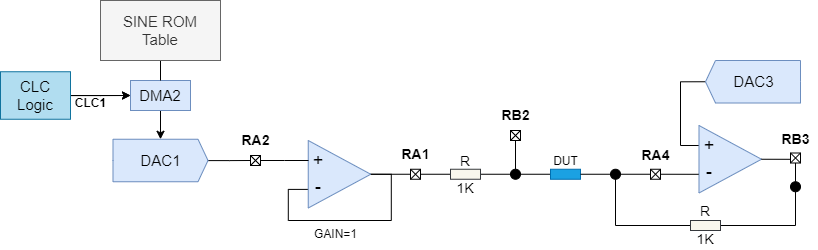

The diagram above was exported from draw.io. Its source (the exported page's mxGraphModel, read from the mxfile embedded in the PNG):
<mxGraphModel dx="1194" dy="750" grid="1" gridSize="10" guides="1" tooltips="1" connect="1" arrows="1" fold="1" page="1" pageScale="1" pageWidth="827" pageHeight="1169" background="none" math="0" shadow="0">
  <root>
    <mxCell id="0" />
    <mxCell id="1" parent="0" />
    <mxCell id="0PNyWPXAr1AmHLEC0chL-35" value="" style="edgeStyle=orthogonalEdgeStyle;rounded=0;orthogonalLoop=1;jettySize=auto;html=1;" parent="1" source="0PNyWPXAr1AmHLEC0chL-2" target="0PNyWPXAr1AmHLEC0chL-15" edge="1">
      <mxGeometry relative="1" as="geometry" />
    </mxCell>
    <mxCell id="0PNyWPXAr1AmHLEC0chL-2" value="&lt;font style=&quot;font-size: 15px;&quot;&gt;DMA2&lt;/font&gt;" style="rounded=0;whiteSpace=wrap;html=1;fillColor=#dae8fc;strokeColor=#6c8ebf;" parent="1" vertex="1">
      <mxGeometry x="140" y="230" width="60" height="30" as="geometry" />
    </mxCell>
    <mxCell id="0PNyWPXAr1AmHLEC0chL-36" value="" style="edgeStyle=orthogonalEdgeStyle;rounded=0;orthogonalLoop=1;jettySize=auto;html=1;startArrow=none;startFill=0;endArrow=none;endFill=0;" parent="1" source="0PNyWPXAr1AmHLEC0chL-15" target="0PNyWPXAr1AmHLEC0chL-20" edge="1">
      <mxGeometry relative="1" as="geometry" />
    </mxCell>
    <mxCell id="0PNyWPXAr1AmHLEC0chL-15" value="&lt;font style=&quot;font-size: 15px;&quot;&gt;DAC1&lt;/font&gt;" style="html=1;shadow=0;dashed=0;align=center;verticalAlign=middle;shape=mxgraph.arrows2.arrow;dy=0;dx=10;notch=0;fillColor=#dae8fc;strokeColor=#6c8ebf;" parent="1" vertex="1">
      <mxGeometry x="122.5" y="288.75" width="95" height="42.5" as="geometry" />
    </mxCell>
    <mxCell id="0PNyWPXAr1AmHLEC0chL-32" style="edgeStyle=orthogonalEdgeStyle;rounded=0;orthogonalLoop=1;jettySize=auto;html=1;exitX=0.5;exitY=1;exitDx=0;exitDy=0;entryX=0.5;entryY=0;entryDx=0;entryDy=0;endArrow=none;endFill=0;" parent="1" source="0PNyWPXAr1AmHLEC0chL-18" target="0PNyWPXAr1AmHLEC0chL-2" edge="1">
      <mxGeometry relative="1" as="geometry" />
    </mxCell>
    <mxCell id="0PNyWPXAr1AmHLEC0chL-18" value="&lt;font style=&quot;font-size: 15px;&quot;&gt;SINE ROM &lt;br&gt;Table&lt;/font&gt;" style="rounded=0;whiteSpace=wrap;html=1;fillColor=#f5f5f5;strokeColor=#666666;fontColor=#333333;" parent="1" vertex="1">
      <mxGeometry x="110" y="150" width="120" height="60" as="geometry" />
    </mxCell>
    <mxCell id="0PNyWPXAr1AmHLEC0chL-30" style="edgeStyle=orthogonalEdgeStyle;rounded=0;orthogonalLoop=1;jettySize=auto;html=1;exitX=1;exitY=0.5;exitDx=0;exitDy=0;entryX=0;entryY=0.5;entryDx=0;entryDy=0;" parent="1" source="0PNyWPXAr1AmHLEC0chL-19" target="0PNyWPXAr1AmHLEC0chL-2" edge="1">
      <mxGeometry relative="1" as="geometry" />
    </mxCell>
    <mxCell id="IjeD_VzoWEJllln_uhks-80" value="" style="edgeStyle=orthogonalEdgeStyle;rounded=0;orthogonalLoop=1;jettySize=auto;html=1;" parent="1" source="0PNyWPXAr1AmHLEC0chL-19" target="0PNyWPXAr1AmHLEC0chL-2" edge="1">
      <mxGeometry relative="1" as="geometry" />
    </mxCell>
    <mxCell id="0PNyWPXAr1AmHLEC0chL-19" value="&lt;font style=&quot;font-size: 15px;&quot;&gt;CLC&lt;br&gt;Logic&lt;/font&gt;" style="rounded=0;whiteSpace=wrap;html=1;fillColor=#b1ddf0;strokeColor=#10739e;" parent="1" vertex="1">
      <mxGeometry x="10" y="221.25" width="70" height="47.5" as="geometry" />
    </mxCell>
    <mxCell id="0PNyWPXAr1AmHLEC0chL-24" value="" style="group" parent="1" vertex="1" connectable="0">
      <mxGeometry x="260" y="305" width="10" height="10" as="geometry" />
    </mxCell>
    <mxCell id="0PNyWPXAr1AmHLEC0chL-20" value="" style="rounded=0;whiteSpace=wrap;html=1;" parent="0PNyWPXAr1AmHLEC0chL-24" vertex="1">
      <mxGeometry width="10" height="10" as="geometry" />
    </mxCell>
    <mxCell id="0PNyWPXAr1AmHLEC0chL-22" value="" style="endArrow=none;html=1;rounded=0;exitX=0;exitY=0;exitDx=0;exitDy=0;entryX=1;entryY=1;entryDx=0;entryDy=0;" parent="0PNyWPXAr1AmHLEC0chL-24" source="0PNyWPXAr1AmHLEC0chL-20" target="0PNyWPXAr1AmHLEC0chL-20" edge="1">
      <mxGeometry width="50" height="50" relative="1" as="geometry">
        <mxPoint x="3.6363636363636367" y="5.454545454545455" as="sourcePoint" />
        <mxPoint x="8.181818181818182" y="0.9090909090909092" as="targetPoint" />
      </mxGeometry>
    </mxCell>
    <mxCell id="0PNyWPXAr1AmHLEC0chL-23" value="" style="endArrow=none;html=1;rounded=0;entryX=1;entryY=0;entryDx=0;entryDy=0;exitX=0;exitY=1;exitDx=0;exitDy=0;" parent="0PNyWPXAr1AmHLEC0chL-24" source="0PNyWPXAr1AmHLEC0chL-20" target="0PNyWPXAr1AmHLEC0chL-20" edge="1">
      <mxGeometry width="50" height="50" relative="1" as="geometry">
        <mxPoint x="3.6363636363636367" y="5.454545454545455" as="sourcePoint" />
        <mxPoint x="8.181818181818182" y="0.9090909090909092" as="targetPoint" />
      </mxGeometry>
    </mxCell>
    <mxCell id="0PNyWPXAr1AmHLEC0chL-106" style="edgeStyle=orthogonalEdgeStyle;rounded=0;orthogonalLoop=1;jettySize=auto;html=1;exitX=0;exitY=0.5;exitDx=0;exitDy=0;entryX=1;entryY=0.5;entryDx=0;entryDy=0;endArrow=none;endFill=0;" parent="1" source="0PNyWPXAr1AmHLEC0chL-86" target="0PNyWPXAr1AmHLEC0chL-98" edge="1">
      <mxGeometry relative="1" as="geometry" />
    </mxCell>
    <mxCell id="0PNyWPXAr1AmHLEC0chL-107" style="edgeStyle=orthogonalEdgeStyle;rounded=0;orthogonalLoop=1;jettySize=auto;html=1;exitX=1;exitY=0.5;exitDx=0;exitDy=0;entryX=0;entryY=0.5;entryDx=0;entryDy=0;endArrow=none;endFill=0;" parent="1" source="0PNyWPXAr1AmHLEC0chL-86" target="0PNyWPXAr1AmHLEC0chL-89" edge="1">
      <mxGeometry relative="1" as="geometry" />
    </mxCell>
    <mxCell id="0PNyWPXAr1AmHLEC0chL-86" value="" style="rounded=0;whiteSpace=wrap;html=1;fillColor=#f9f7ed;strokeColor=#36393d;" parent="1" vertex="1">
      <mxGeometry x="460" y="318.75" width="30" height="10" as="geometry" />
    </mxCell>
    <mxCell id="0PNyWPXAr1AmHLEC0chL-89" value="" style="rounded=0;whiteSpace=wrap;html=1;fillColor=#1ba1e2;strokeColor=#006EAF;fontColor=#ffffff;" parent="1" vertex="1">
      <mxGeometry x="560" y="318.75" width="30" height="10" as="geometry" />
    </mxCell>
    <mxCell id="0PNyWPXAr1AmHLEC0chL-97" value="" style="group" parent="1" vertex="1" connectable="0">
      <mxGeometry x="420" y="318.75" width="10" height="10" as="geometry" />
    </mxCell>
    <mxCell id="0PNyWPXAr1AmHLEC0chL-98" value="" style="rounded=0;whiteSpace=wrap;html=1;" parent="0PNyWPXAr1AmHLEC0chL-97" vertex="1">
      <mxGeometry width="10" height="10" as="geometry" />
    </mxCell>
    <mxCell id="0PNyWPXAr1AmHLEC0chL-99" value="" style="endArrow=none;html=1;rounded=0;exitX=0;exitY=0;exitDx=0;exitDy=0;entryX=1;entryY=1;entryDx=0;entryDy=0;" parent="0PNyWPXAr1AmHLEC0chL-97" source="0PNyWPXAr1AmHLEC0chL-98" target="0PNyWPXAr1AmHLEC0chL-98" edge="1">
      <mxGeometry width="50" height="50" relative="1" as="geometry">
        <mxPoint x="3.6363636363636367" y="5.454545454545455" as="sourcePoint" />
        <mxPoint x="8.181818181818182" y="0.9090909090909092" as="targetPoint" />
      </mxGeometry>
    </mxCell>
    <mxCell id="0PNyWPXAr1AmHLEC0chL-100" value="" style="endArrow=none;html=1;rounded=0;entryX=1;entryY=0;entryDx=0;entryDy=0;exitX=0;exitY=1;exitDx=0;exitDy=0;" parent="0PNyWPXAr1AmHLEC0chL-97" source="0PNyWPXAr1AmHLEC0chL-98" target="0PNyWPXAr1AmHLEC0chL-98" edge="1">
      <mxGeometry width="50" height="50" relative="1" as="geometry">
        <mxPoint x="3.6363636363636367" y="5.454545454545455" as="sourcePoint" />
        <mxPoint x="8.181818181818182" y="0.9090909090909092" as="targetPoint" />
      </mxGeometry>
    </mxCell>
    <mxCell id="0PNyWPXAr1AmHLEC0chL-101" value="" style="group" parent="1" vertex="1" connectable="0">
      <mxGeometry x="520" y="280" width="10" height="10" as="geometry" />
    </mxCell>
    <mxCell id="0PNyWPXAr1AmHLEC0chL-102" value="" style="rounded=0;whiteSpace=wrap;html=1;" parent="0PNyWPXAr1AmHLEC0chL-101" vertex="1">
      <mxGeometry width="10" height="10" as="geometry" />
    </mxCell>
    <mxCell id="0PNyWPXAr1AmHLEC0chL-103" value="" style="endArrow=none;html=1;rounded=0;exitX=0;exitY=0;exitDx=0;exitDy=0;entryX=1;entryY=1;entryDx=0;entryDy=0;" parent="0PNyWPXAr1AmHLEC0chL-101" source="0PNyWPXAr1AmHLEC0chL-102" target="0PNyWPXAr1AmHLEC0chL-102" edge="1">
      <mxGeometry width="50" height="50" relative="1" as="geometry">
        <mxPoint x="3.6363636363636367" y="5.454545454545455" as="sourcePoint" />
        <mxPoint x="8.181818181818182" y="0.9090909090909092" as="targetPoint" />
      </mxGeometry>
    </mxCell>
    <mxCell id="0PNyWPXAr1AmHLEC0chL-104" value="" style="endArrow=none;html=1;rounded=0;entryX=1;entryY=0;entryDx=0;entryDy=0;exitX=0;exitY=1;exitDx=0;exitDy=0;" parent="0PNyWPXAr1AmHLEC0chL-101" source="0PNyWPXAr1AmHLEC0chL-102" target="0PNyWPXAr1AmHLEC0chL-102" edge="1">
      <mxGeometry width="50" height="50" relative="1" as="geometry">
        <mxPoint x="3.6363636363636367" y="5.454545454545455" as="sourcePoint" />
        <mxPoint x="8.181818181818182" y="0.9090909090909092" as="targetPoint" />
      </mxGeometry>
    </mxCell>
    <mxCell id="0PNyWPXAr1AmHLEC0chL-109" value="" style="ellipse;whiteSpace=wrap;html=1;fillColor=#000000;" parent="1" vertex="1">
      <mxGeometry x="520" y="318.75" width="10" height="10" as="geometry" />
    </mxCell>
    <mxCell id="0PNyWPXAr1AmHLEC0chL-110" style="edgeStyle=orthogonalEdgeStyle;rounded=0;orthogonalLoop=1;jettySize=auto;html=1;entryX=0.5;entryY=0;entryDx=0;entryDy=0;endArrow=none;endFill=0;" parent="1" source="0PNyWPXAr1AmHLEC0chL-102" target="0PNyWPXAr1AmHLEC0chL-109" edge="1">
      <mxGeometry relative="1" as="geometry" />
    </mxCell>
    <mxCell id="IjeD_VzoWEJllln_uhks-7" value="" style="group" parent="1" vertex="1" connectable="0">
      <mxGeometry x="660" y="318.75" width="10" height="10" as="geometry" />
    </mxCell>
    <mxCell id="IjeD_VzoWEJllln_uhks-8" value="" style="rounded=0;whiteSpace=wrap;html=1;" parent="IjeD_VzoWEJllln_uhks-7" vertex="1">
      <mxGeometry width="10" height="10" as="geometry" />
    </mxCell>
    <mxCell id="IjeD_VzoWEJllln_uhks-9" value="" style="endArrow=none;html=1;rounded=0;exitX=0;exitY=0;exitDx=0;exitDy=0;entryX=1;entryY=1;entryDx=0;entryDy=0;" parent="IjeD_VzoWEJllln_uhks-7" source="IjeD_VzoWEJllln_uhks-8" target="IjeD_VzoWEJllln_uhks-8" edge="1">
      <mxGeometry width="50" height="50" relative="1" as="geometry">
        <mxPoint x="3.6363636363636367" y="5.454545454545455" as="sourcePoint" />
        <mxPoint x="8.181818181818182" y="0.9090909090909092" as="targetPoint" />
      </mxGeometry>
    </mxCell>
    <mxCell id="IjeD_VzoWEJllln_uhks-10" value="" style="endArrow=none;html=1;rounded=0;entryX=1;entryY=0;entryDx=0;entryDy=0;exitX=0;exitY=1;exitDx=0;exitDy=0;" parent="IjeD_VzoWEJllln_uhks-7" source="IjeD_VzoWEJllln_uhks-8" target="IjeD_VzoWEJllln_uhks-8" edge="1">
      <mxGeometry width="50" height="50" relative="1" as="geometry">
        <mxPoint x="3.6363636363636367" y="5.454545454545455" as="sourcePoint" />
        <mxPoint x="8.181818181818182" y="0.9090909090909092" as="targetPoint" />
      </mxGeometry>
    </mxCell>
    <mxCell id="IjeD_VzoWEJllln_uhks-14" style="edgeStyle=orthogonalEdgeStyle;rounded=0;orthogonalLoop=1;jettySize=auto;html=1;exitX=0;exitY=0.5;exitDx=0;exitDy=0;entryX=1;entryY=0.5;entryDx=0;entryDy=0;endArrow=none;endFill=0;" parent="1" source="IjeD_VzoWEJllln_uhks-61" target="0PNyWPXAr1AmHLEC0chL-89" edge="1">
      <mxGeometry relative="1" as="geometry" />
    </mxCell>
    <mxCell id="IjeD_VzoWEJllln_uhks-20" value="" style="group" parent="1" vertex="1" connectable="0">
      <mxGeometry x="800" y="302.5" width="10" height="10" as="geometry" />
    </mxCell>
    <mxCell id="IjeD_VzoWEJllln_uhks-21" value="" style="rounded=0;whiteSpace=wrap;html=1;" parent="IjeD_VzoWEJllln_uhks-20" vertex="1">
      <mxGeometry width="10" height="10" as="geometry" />
    </mxCell>
    <mxCell id="IjeD_VzoWEJllln_uhks-22" value="" style="endArrow=none;html=1;rounded=0;exitX=0;exitY=0;exitDx=0;exitDy=0;entryX=1;entryY=1;entryDx=0;entryDy=0;" parent="IjeD_VzoWEJllln_uhks-20" source="IjeD_VzoWEJllln_uhks-21" target="IjeD_VzoWEJllln_uhks-21" edge="1">
      <mxGeometry width="50" height="50" relative="1" as="geometry">
        <mxPoint x="3.6363636363636367" y="5.454545454545455" as="sourcePoint" />
        <mxPoint x="8.181818181818182" y="0.9090909090909092" as="targetPoint" />
      </mxGeometry>
    </mxCell>
    <mxCell id="IjeD_VzoWEJllln_uhks-23" value="" style="endArrow=none;html=1;rounded=0;entryX=1;entryY=0;entryDx=0;entryDy=0;exitX=0;exitY=1;exitDx=0;exitDy=0;" parent="IjeD_VzoWEJllln_uhks-20" source="IjeD_VzoWEJllln_uhks-21" target="IjeD_VzoWEJllln_uhks-21" edge="1">
      <mxGeometry width="50" height="50" relative="1" as="geometry">
        <mxPoint x="3.6363636363636367" y="5.454545454545455" as="sourcePoint" />
        <mxPoint x="8.181818181818182" y="0.9090909090909092" as="targetPoint" />
      </mxGeometry>
    </mxCell>
    <mxCell id="IjeD_VzoWEJllln_uhks-59" style="edgeStyle=orthogonalEdgeStyle;rounded=0;orthogonalLoop=1;jettySize=auto;html=1;exitX=1;exitY=0.5;exitDx=0;exitDy=0;exitPerimeter=0;entryX=0;entryY=0.5;entryDx=0;entryDy=0;endArrow=none;endFill=0;" parent="1" source="IjeD_VzoWEJllln_uhks-50" target="IjeD_VzoWEJllln_uhks-55" edge="1">
      <mxGeometry relative="1" as="geometry" />
    </mxCell>
    <mxCell id="IjeD_VzoWEJllln_uhks-50" value="&lt;font style=&quot;font-size: 15px;&quot;&gt;DAC3&lt;/font&gt;" style="html=1;shadow=0;dashed=0;align=center;verticalAlign=middle;shape=mxgraph.arrows2.arrow;dy=0;dx=10;notch=0;flipH=1;fillColor=#dae8fc;strokeColor=#6c8ebf;" parent="1" vertex="1">
      <mxGeometry x="715" y="210" width="95" height="42.5" as="geometry" />
    </mxCell>
    <mxCell id="IjeD_VzoWEJllln_uhks-52" value="" style="group" parent="1" vertex="1" connectable="0">
      <mxGeometry x="687.5" y="275" width="83.5" height="67.5" as="geometry" />
    </mxCell>
    <mxCell id="IjeD_VzoWEJllln_uhks-54" value="" style="triangle;whiteSpace=wrap;html=1;fillColor=#dae8fc;strokeColor=#6c8ebf;" parent="IjeD_VzoWEJllln_uhks-52" vertex="1">
      <mxGeometry x="21" width="62.5" height="67.5" as="geometry" />
    </mxCell>
    <mxCell id="IjeD_VzoWEJllln_uhks-55" value="&lt;font style=&quot;font-size: 18px;&quot;&gt;+&lt;/font&gt;" style="text;html=1;strokeColor=none;fillColor=none;align=center;verticalAlign=middle;whiteSpace=wrap;rounded=0;" parent="IjeD_VzoWEJllln_uhks-52" vertex="1">
      <mxGeometry x="22.5" y="10" width="17.5" height="20" as="geometry" />
    </mxCell>
    <mxCell id="ZLpx9SRz5wriy0WrlKm3-2" value="&lt;font style=&quot;font-size: 18px;&quot;&gt;-&lt;/font&gt;" style="text;html=1;strokeColor=none;fillColor=none;align=center;verticalAlign=middle;whiteSpace=wrap;rounded=0;" parent="IjeD_VzoWEJllln_uhks-52" vertex="1">
      <mxGeometry x="22.5" y="36.25" width="17.5" height="20" as="geometry" />
    </mxCell>
    <mxCell id="IjeD_VzoWEJllln_uhks-58" style="edgeStyle=orthogonalEdgeStyle;rounded=0;orthogonalLoop=1;jettySize=auto;html=1;exitX=1;exitY=0.5;exitDx=0;exitDy=0;entryX=0;entryY=0.5;entryDx=0;entryDy=0;endArrow=none;endFill=0;" parent="1" source="IjeD_VzoWEJllln_uhks-54" target="IjeD_VzoWEJllln_uhks-21" edge="1">
      <mxGeometry relative="1" as="geometry" />
    </mxCell>
    <mxCell id="IjeD_VzoWEJllln_uhks-63" style="edgeStyle=orthogonalEdgeStyle;rounded=0;orthogonalLoop=1;jettySize=auto;html=1;exitX=0;exitY=0.5;exitDx=0;exitDy=0;entryX=0.5;entryY=1;entryDx=0;entryDy=0;endArrow=none;endFill=0;" parent="1" source="IjeD_VzoWEJllln_uhks-60" target="IjeD_VzoWEJllln_uhks-61" edge="1">
      <mxGeometry relative="1" as="geometry" />
    </mxCell>
    <mxCell id="IjeD_VzoWEJllln_uhks-65" style="edgeStyle=orthogonalEdgeStyle;rounded=0;orthogonalLoop=1;jettySize=auto;html=1;exitX=1;exitY=0.5;exitDx=0;exitDy=0;entryX=0.5;entryY=1;entryDx=0;entryDy=0;endArrow=none;endFill=0;" parent="1" source="IjeD_VzoWEJllln_uhks-60" target="IjeD_VzoWEJllln_uhks-64" edge="1">
      <mxGeometry relative="1" as="geometry" />
    </mxCell>
    <mxCell id="IjeD_VzoWEJllln_uhks-60" value="" style="rounded=0;whiteSpace=wrap;html=1;fillColor=#f9f7ed;strokeColor=#36393d;" parent="1" vertex="1">
      <mxGeometry x="700" y="370" width="30" height="10" as="geometry" />
    </mxCell>
    <mxCell id="IjeD_VzoWEJllln_uhks-62" value="" style="edgeStyle=orthogonalEdgeStyle;rounded=0;orthogonalLoop=1;jettySize=auto;html=1;exitX=0;exitY=0.5;exitDx=0;exitDy=0;entryX=1;entryY=0.5;entryDx=0;entryDy=0;endArrow=none;endFill=0;" parent="1" source="IjeD_VzoWEJllln_uhks-8" target="IjeD_VzoWEJllln_uhks-61" edge="1">
      <mxGeometry relative="1" as="geometry">
        <mxPoint x="640" y="324" as="sourcePoint" />
        <mxPoint x="590" y="324" as="targetPoint" />
      </mxGeometry>
    </mxCell>
    <mxCell id="IjeD_VzoWEJllln_uhks-61" value="" style="ellipse;whiteSpace=wrap;html=1;fillColor=#000000;" parent="1" vertex="1">
      <mxGeometry x="620" y="318.75" width="10" height="10" as="geometry" />
    </mxCell>
    <mxCell id="IjeD_VzoWEJllln_uhks-64" value="" style="ellipse;whiteSpace=wrap;html=1;fillColor=#000000;" parent="1" vertex="1">
      <mxGeometry x="800" y="331.25" width="10" height="10" as="geometry" />
    </mxCell>
    <mxCell id="IjeD_VzoWEJllln_uhks-67" style="edgeStyle=orthogonalEdgeStyle;rounded=0;orthogonalLoop=1;jettySize=auto;html=1;exitX=0.5;exitY=1;exitDx=0;exitDy=0;entryX=0.5;entryY=0;entryDx=0;entryDy=0;endArrow=none;endFill=0;" parent="1" source="IjeD_VzoWEJllln_uhks-21" target="IjeD_VzoWEJllln_uhks-64" edge="1">
      <mxGeometry relative="1" as="geometry" />
    </mxCell>
    <mxCell id="IjeD_VzoWEJllln_uhks-68" value="&lt;font style=&quot;font-size: 14px;&quot;&gt;&lt;b&gt;RA2&lt;/b&gt;&lt;/font&gt;" style="text;html=1;align=center;verticalAlign=middle;whiteSpace=wrap;rounded=0;" parent="1" vertex="1">
      <mxGeometry x="242.5" y="275" width="45" height="30" as="geometry" />
    </mxCell>
    <mxCell id="IjeD_VzoWEJllln_uhks-70" value="&lt;b&gt;&lt;font style=&quot;font-size: 14px;&quot;&gt;RB2&lt;/font&gt;&lt;/b&gt;" style="text;html=1;align=center;verticalAlign=middle;whiteSpace=wrap;rounded=0;" parent="1" vertex="1">
      <mxGeometry x="502.5" y="250" width="45" height="30" as="geometry" />
    </mxCell>
    <mxCell id="IjeD_VzoWEJllln_uhks-71" value="&lt;b&gt;&lt;font style=&quot;font-size: 14px;&quot;&gt;RA4&lt;/font&gt;&lt;/b&gt;" style="text;html=1;align=center;verticalAlign=middle;whiteSpace=wrap;rounded=0;" parent="1" vertex="1">
      <mxGeometry x="642.5" y="290" width="45" height="30" as="geometry" />
    </mxCell>
    <mxCell id="IjeD_VzoWEJllln_uhks-72" value="&lt;b&gt;&lt;font style=&quot;font-size: 14px;&quot;&gt;RA1&lt;/font&gt;&lt;/b&gt;" style="text;html=1;align=center;verticalAlign=middle;whiteSpace=wrap;rounded=0;" parent="1" vertex="1">
      <mxGeometry x="402.5" y="288.75" width="45" height="30" as="geometry" />
    </mxCell>
    <mxCell id="IjeD_VzoWEJllln_uhks-73" value="&lt;b&gt;&lt;font style=&quot;font-size: 14px;&quot;&gt;RB3&lt;/font&gt;&lt;/b&gt;" style="text;html=1;align=center;verticalAlign=middle;whiteSpace=wrap;rounded=0;" parent="1" vertex="1">
      <mxGeometry x="782.5" y="273.75" width="45" height="30" as="geometry" />
    </mxCell>
    <mxCell id="IjeD_VzoWEJllln_uhks-76" value="&lt;font style=&quot;font-size: 14px;&quot;&gt;R&lt;/font&gt;" style="text;html=1;align=center;verticalAlign=middle;whiteSpace=wrap;rounded=0;" parent="1" vertex="1">
      <mxGeometry x="696.25" y="351.25" width="37.5" height="18.75" as="geometry" />
    </mxCell>
    <mxCell id="IjeD_VzoWEJllln_uhks-77" value="&lt;font style=&quot;font-size: 14px;&quot;&gt;R&lt;/font&gt;" style="text;html=1;align=center;verticalAlign=middle;whiteSpace=wrap;rounded=0;" parent="1" vertex="1">
      <mxGeometry x="456.25" y="301.25" width="37.5" height="18.75" as="geometry" />
    </mxCell>
    <mxCell id="IjeD_VzoWEJllln_uhks-78" value="&lt;font style=&quot;font-size: 14px;&quot;&gt;1K&lt;/font&gt;" style="text;html=1;align=center;verticalAlign=middle;whiteSpace=wrap;rounded=0;" parent="1" vertex="1">
      <mxGeometry x="456.25" y="328.75" width="37.5" height="18.75" as="geometry" />
    </mxCell>
    <mxCell id="IjeD_VzoWEJllln_uhks-79" value="&lt;font style=&quot;font-size: 14px;&quot;&gt;1K&lt;/font&gt;" style="text;html=1;align=center;verticalAlign=middle;whiteSpace=wrap;rounded=0;" parent="1" vertex="1">
      <mxGeometry x="696.25" y="380" width="37.5" height="18.75" as="geometry" />
    </mxCell>
    <mxCell id="IjeD_VzoWEJllln_uhks-81" value="&lt;font style=&quot;font-size: 12px;&quot;&gt;&lt;b&gt;CLC1&lt;/b&gt;&lt;/font&gt;" style="text;html=1;align=center;verticalAlign=middle;resizable=0;points=[];autosize=1;strokeColor=none;fillColor=none;" parent="1" vertex="1">
      <mxGeometry x="75" y="238" width="50" height="30" as="geometry" />
    </mxCell>
    <mxCell id="IjeD_VzoWEJllln_uhks-82" value="GAIN=1" style="text;html=1;align=center;verticalAlign=middle;resizable=0;points=[];autosize=1;strokeColor=none;fillColor=none;" parent="1" vertex="1">
      <mxGeometry x="310.25" y="368.75" width="70" height="30" as="geometry" />
    </mxCell>
    <mxCell id="IjeD_VzoWEJllln_uhks-83" value="DUT" style="text;html=1;align=center;verticalAlign=middle;resizable=0;points=[];autosize=1;strokeColor=none;fillColor=none;" parent="1" vertex="1">
      <mxGeometry x="550" y="295.63" width="50" height="30" as="geometry" />
    </mxCell>
    <mxCell id="ZLpx9SRz5wriy0WrlKm3-3" style="edgeStyle=orthogonalEdgeStyle;rounded=0;orthogonalLoop=1;jettySize=auto;html=1;exitX=1;exitY=0.5;exitDx=0;exitDy=0;entryX=-0.095;entryY=0.635;entryDx=0;entryDy=0;endArrow=none;endFill=0;entryPerimeter=0;" parent="1" source="IjeD_VzoWEJllln_uhks-8" target="ZLpx9SRz5wriy0WrlKm3-2" edge="1">
      <mxGeometry relative="1" as="geometry" />
    </mxCell>
    <mxCell id="ZLpx9SRz5wriy0WrlKm3-4" value="" style="group" parent="1" vertex="1" connectable="0">
      <mxGeometry x="296.75" y="290" width="83.5" height="67.5" as="geometry" />
    </mxCell>
    <mxCell id="ZLpx9SRz5wriy0WrlKm3-11" style="edgeStyle=orthogonalEdgeStyle;rounded=0;orthogonalLoop=1;jettySize=auto;html=1;exitX=1;exitY=0.5;exitDx=0;exitDy=0;entryX=-0.052;entryY=0.632;entryDx=0;entryDy=0;endArrow=none;endFill=0;entryPerimeter=0;" parent="ZLpx9SRz5wriy0WrlKm3-4" source="ZLpx9SRz5wriy0WrlKm3-5" target="ZLpx9SRz5wriy0WrlKm3-7" edge="1">
      <mxGeometry relative="1" as="geometry">
        <Array as="points">
          <mxPoint x="104" y="34" />
          <mxPoint x="104" y="80" />
          <mxPoint x="1" y="80" />
          <mxPoint x="1" y="49" />
        </Array>
      </mxGeometry>
    </mxCell>
    <mxCell id="ZLpx9SRz5wriy0WrlKm3-5" value="" style="triangle;whiteSpace=wrap;html=1;fillColor=#dae8fc;strokeColor=#6c8ebf;" parent="ZLpx9SRz5wriy0WrlKm3-4" vertex="1">
      <mxGeometry x="21" width="62.5" height="67.5" as="geometry" />
    </mxCell>
    <mxCell id="ZLpx9SRz5wriy0WrlKm3-6" value="&lt;font style=&quot;font-size: 18px;&quot;&gt;+&lt;/font&gt;" style="text;html=1;strokeColor=none;fillColor=none;align=center;verticalAlign=middle;whiteSpace=wrap;rounded=0;" parent="ZLpx9SRz5wriy0WrlKm3-4" vertex="1">
      <mxGeometry x="22.5" y="10" width="17.5" height="20" as="geometry" />
    </mxCell>
    <mxCell id="ZLpx9SRz5wriy0WrlKm3-7" value="&lt;font style=&quot;font-size: 18px;&quot;&gt;-&lt;/font&gt;" style="text;html=1;strokeColor=none;fillColor=none;align=center;verticalAlign=middle;whiteSpace=wrap;rounded=0;" parent="ZLpx9SRz5wriy0WrlKm3-4" vertex="1">
      <mxGeometry x="22.5" y="36.25" width="17.5" height="20" as="geometry" />
    </mxCell>
    <mxCell id="ZLpx9SRz5wriy0WrlKm3-8" style="edgeStyle=orthogonalEdgeStyle;rounded=0;orthogonalLoop=1;jettySize=auto;html=1;exitX=1;exitY=0.5;exitDx=0;exitDy=0;endArrow=none;endFill=0;" parent="1" source="0PNyWPXAr1AmHLEC0chL-20" edge="1">
      <mxGeometry relative="1" as="geometry">
        <mxPoint x="318" y="310" as="targetPoint" />
      </mxGeometry>
    </mxCell>
    <mxCell id="ZLpx9SRz5wriy0WrlKm3-10" style="edgeStyle=orthogonalEdgeStyle;rounded=0;orthogonalLoop=1;jettySize=auto;html=1;exitX=1;exitY=0.5;exitDx=0;exitDy=0;entryX=0;entryY=0.5;entryDx=0;entryDy=0;endArrow=none;endFill=0;" parent="1" source="ZLpx9SRz5wriy0WrlKm3-5" target="0PNyWPXAr1AmHLEC0chL-98" edge="1">
      <mxGeometry relative="1" as="geometry" />
    </mxCell>
  </root>
</mxGraphModel>